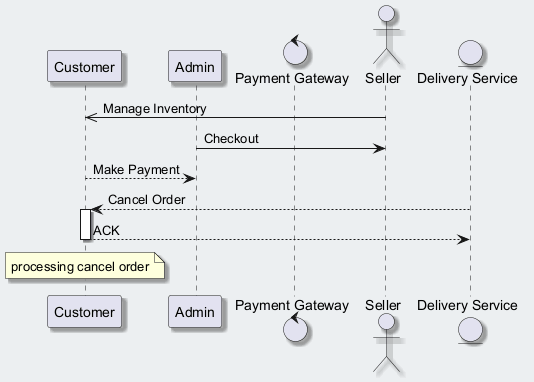

The diagram above was rendered by PlantUML. Its source (embedded in the PNG):
@startuml
skinparam backgroundColor #ECEFF1
skinparam classBackgroundColor #FFFFFF
skinparam classBorderColor #455A64
skinparam shadowing true
participant "Customer" as C
participant "Admin" as A
control "Payment Gateway" as PG
actor "Seller" as S
entity "Delivery Service" as DS
S ->> C : Manage Inventory
A -> S : Checkout
C --> A : Make Payment
DS --> C : Cancel Order
activate C
C --> DS : ACK
deactivate C
note over C : processing cancel order
@enduml